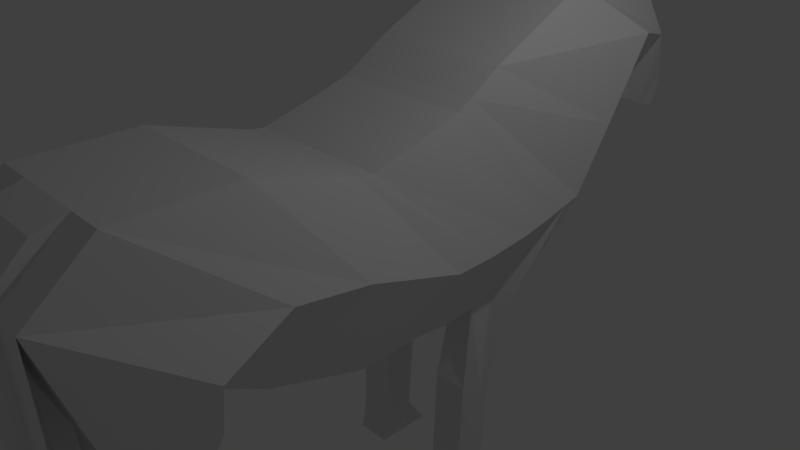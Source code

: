 # Source: horse.blend  (saved by Blender 2.78.0; exported with 4.5.12 LTS)
import bpy
from mathutils import Matrix  # noqa: F401  (used for matrix-valued properties, if any)

bpy.ops.wm.read_factory_settings(use_empty=True)
scene = bpy.context.scene
scene.name = 'Scene'

# ---- collections
col_collection_1 = bpy.data.collections.new('Collection 1'); scene.collection.children.link(col_collection_1)

# ---- materials (node trees are filled in below, after node groups)
mat_material = bpy.data.materials.new('Material')
mat_material.alpha_threshold = 0.0
mat_material.use_transparent_shadow = False
mat_material.roughness = 0.5

# ---- material node trees

# ---- world
world_world = bpy.data.worlds.new('World'); scene.world = world_world
world_world.color = (0.05088, 0.05088, 0.05088)
world_world.use_sun_shadow = False
world_world.sun_shadow_jitter_overblur = 0.0
world_world.cycles.sampling_method = 'MANUAL'

# ---- cameras
cam_camera = bpy.data.cameras.new('Camera')
cam_camera.clip_end = 100.0
cam_camera.lens = 35.0
cam_camera.sensor_width = 32.0
cam_camera.sensor_height = 18.0
cam_camera.ortho_scale = 7.314
cam_camera.dof.focus_distance = 0.0
cam_camera.dof.aperture_fstop = 128.0

# ---- lights
light_lamp = bpy.data.lights.new('Lamp', 'POINT')
light_lamp.transmission_factor = 0.0
light_lamp.cutoff_distance = 30.0
light_lamp.energy = 100.0
light_lamp.shadow_buffer_clip_start = 1.001
light_lamp.shadow_soft_size = 0.1
light_lamp.shadow_maximum_resolution = 0.006
light_lamp.use_absolute_resolution = True

# ---- meshes
me_plane = bpy.data.meshes.new('Plane')
me_plane.from_pydata([(0.9998, -2.357, 2.073), (0.9998, -2.333, -0.3828), (0.9998, -0.9912, 1.674), (0.9998, -0.9809, -0.8013), (0.9998, -0.7891, 1.653), (0.9998, -0.08267, -0.7475), (0.9998, -0.006564, 1.869), (0.9998, 0.4207, -0.8002), (0.9998, 0.5101, 2.032), (0.9998, 0.8907, -0.7451), (0.9998, 0.7295, 2.154), (1.237, 1.532, -0.6314), (0.9998, 1.171, 2.442), (0.9998, 2.239, 0.6849), (0.9998, 2.672, 3.199), (0.9998, 3.201, 2.007), (0.9998, -3.872, 2.058), (0.9998, -2.868, -0.1011), (0.9998, -4.693, 1.359), (0.9998, -2.915, -0.2298), (0.9998, -4.222, -0.1174), (0.9998, -3.174, -0.4281), (0.9998, 3.819, 3.467), (0.9998, 3.678, 1.537), (0.9063, 5.052, 1.607), (0.9998, 4.705, 1.147), (-0.0001877, -0.9912, 1.674), (-0.0001877, -2.357, 2.073), (-0.0001878, -2.333, -0.3828), (-0.0001878, -0.9809, -0.8013), (-0.0001878, -0.08267, -0.7475), (-0.0001877, -0.7891, 1.653), (-0.0001879, 0.4207, -0.8002), (-0.0001878, -0.006564, 1.869), (-0.0001879, 1.084, -0.7209), (-0.0001878, 0.5101, 2.032), (-0.000188, 1.581, -0.6314), (-0.0001878, 0.7295, 2.154), (-0.0001881, 2.239, 0.6849), (-0.0001878, 1.171, 2.442), (-0.0001882, 3.201, 2.007), (-0.0001878, 2.672, 3.199), (-0.0001877, -3.872, 2.058), (-0.0001878, -2.868, -0.1011), (-0.0001877, -4.693, 1.359), (-0.0001878, -2.915, -0.2298), (-0.0001878, -4.222, -0.1174), (-0.0001878, -3.174, -0.4281), (-0.0001882, 3.678, 1.537), (-0.0001879, 3.819, 3.467), (-0.0001882, 4.705, 1.147), (-0.0001878, 5.052, 1.607), (0.499, -0.006564, 1.869), (0.499, 0.5101, 2.032), (0.499, -2.868, -0.1011), (0.499, -2.915, -0.2298), (0.499, -0.08267, -0.7475), (0.499, -0.9809, -0.8013), (0.499, 3.201, 2.007), (0.499, 2.239, 0.6849), (0.499, 4.705, 1.147), (0.499, 3.678, 1.537), (0.499, -3.174, -0.4281), (0.499, -4.222, -0.1174), (0.499, -0.9912, 1.674), (0.499, -0.7891, 1.653), (0.499, 1.171, 2.442), (0.499, 2.672, 3.199), (0.499, 3.819, 3.467), (0.499, 5.052, 1.607), (0.499, 1.581, -0.6314), (0.499, 1.084, -0.7209), (0.499, -4.693, 1.359), (0.499, -2.357, 2.073), (0.499, 0.7295, 2.154), (0.499, 0.4207, -0.8002), (0.499, -3.872, 2.058), (0.499, -2.333, -0.3828), (0.9998, -4.117, -1.732), (0.9998, -3.584, -1.76), (0.499, -4.117, -1.732), (0.499, -3.584, -1.76), (0.9998, -3.844, -3.308), (0.9998, -3.422, -3.416), (0.499, -3.844, -3.308), (0.499, -3.422, -3.416), (0.9998, -3.815, -3.807), (0.9998, -3.07, -3.825), (0.499, -3.815, -3.807), (0.499, -3.07, -3.825), (0.9998, 0.7879, -2.02), (0.9998, 1.293, -2.045), (0.499, 0.7879, -2.02), (0.499, 1.293, -2.045), (0.9998, 0.7414, -3.365), (0.9998, 1.214, -3.302), (0.499, 0.7414, -3.365), (0.499, 1.214, -3.302), (0.9998, 0.6743, -3.752), (0.9998, 1.511, -3.739), (0.499, 0.6743, -3.752), (0.499, 1.511, -3.739), (1.575, -1.335, 0.7505), (1.575, 0.02356, 0.3411), (1.575, 0.6005, 0.3603), (1.575, 1.233, 0.4318), (1.575, 1.724, 0.5366), (1.575, 2.197, 0.6543), (1.575, 2.756, 1.496), (1.575, 3.431, 2.557), (1.575, -2.322, 0.8954), (1.695, -3.248, 0.5036), (1.616, -3.253, -0.09288), (1.216, 4.379, 2.307), (0.9998, 4.865, 1.359), (-0.0001878, -3.657, -0.2847), (-0.000188, 4.865, 1.359), (0.499, 4.865, 1.359), (0.499, -3.657, -0.2847), (0.9998, -3.83, -1.747), (0.499, -3.83, -1.747), (0.9998, -3.617, -3.366), (0.499, -3.617, -3.366), (0.9998, -3.414, -3.816), (0.499, -3.414, -3.816), (0.9998, -2.357, 1.61), (0.9998, -0.9912, 1.211), (0.9998, -0.7891, 1.19), (0.9998, -0.006564, 1.407), (0.9998, 0.5101, 1.569), (0.9998, 0.7295, 1.692), (0.9998, 1.171, 1.98), (0.9998, 2.672, 2.737), (0.9998, -3.872, 1.595), (0.0, -4.273, 1.935), (0.9998, 3.819, 3.005), (0.9998, 1.249, -0.6861), (0.0, 1.342, -0.6745), (0.499, 1.342, -0.6745), (1.133, 0.9949, -2.033), (0.3395, 1.05, -2.033), (1.133, 0.9316, -3.332), (0.3395, 0.9868, -3.332), (0.9998, 1.108, -3.745), (0.499, 1.108, -3.745), (1.575, 1.97, 0.5977), (0.9186, 1.041, -3.302), (0.9998, 4.088, 3.892), (0.9998, 3.328, 3.696), (0.499, 3.328, 3.696), (0.499, 4.088, 3.892), (0.0, -4.926, 1.304), (0.499, -4.273, 1.935), (0.499, -4.926, 1.304), (0.9998, -4.533, -3.156), (0.0, -4.533, -3.156), (0.499, -4.533, -3.156), (0.0, -4.766, -3.211), (0.499, -4.766, -3.211), (0.9998, 4.416, 1.256), (1.016, 4.706, 2.13), (0.0, 4.416, 1.256), (0.0, 4.706, 2.13), (0.499, 4.706, 2.13), (0.499, 4.416, 1.256), (1.061, 4.729, 1.625)], [(139, 146)], [(102, 103, 3, 1), (103, 104, 5, 3), (104, 105, 7, 5), (105, 106, 9, 7), (145, 107, 11, 136), (107, 108, 13, 11), (108, 109, 15, 13), (102, 110, 16, 0), (110, 111, 18, 16), (111, 112, 20, 18), (109, 113, 23, 15), (165, 114, 25, 159), (53, 52, 33, 35), (55, 54, 43, 45), (57, 56, 30, 29), (59, 58, 40, 38), (164, 60, 50, 161), (118, 62, 47, 115), (65, 64, 26, 31), (67, 66, 39, 41), (163, 68, 49, 162), (138, 70, 36, 137), (72, 63, 46, 44), (64, 73, 27, 26), (74, 53, 35, 37), (62, 55, 45, 47), (56, 75, 32, 30), (73, 76, 42, 27), (52, 65, 31, 33), (54, 77, 28, 43), (77, 57, 29, 28), (70, 59, 38, 36), (58, 61, 48, 40), (66, 74, 37, 39), (68, 67, 41, 49), (75, 71, 34, 32), (76, 72, 153, 152), (117, 69, 51, 116), (114, 24, 69, 117), (16, 18, 72, 76), (7, 9, 71, 75), (67, 68, 150, 149), (12, 10, 74, 66), (15, 23, 61, 58), (11, 13, 59, 70), (1, 3, 57, 77), (17, 1, 77, 54), (6, 4, 65, 52), (0, 16, 76, 73), (5, 7, 75, 56), (21, 19, 55, 62), (10, 8, 53, 74), (2, 0, 73, 64), (18, 20, 63, 72), (71, 9, 90, 92), (160, 22, 68, 163), (14, 12, 66, 67), (4, 2, 64, 65), (118, 63, 80, 120), (159, 25, 60, 164), (13, 15, 58, 59), (3, 5, 56, 57), (19, 17, 54, 55), (8, 6, 52, 53), (120, 80, 84, 122), (63, 20, 78, 80), (112, 21, 79, 119), (21, 62, 81, 79), (84, 82, 86, 88), (80, 78, 82, 84), (79, 81, 85, 83), (119, 79, 83, 121), (123, 87, 89, 124), (83, 85, 89, 87), (121, 83, 87, 123), (122, 84, 88, 124), (91, 93, 97, 95), (136, 11, 91, 139), (138, 71, 92, 140), (11, 70, 93, 91), (141, 95, 99, 143), (139, 91, 95, 141), (140, 92, 96, 142), (92, 90, 94, 96), (143, 99, 101, 144), (142, 96, 100, 144), (96, 94, 98, 100), (95, 97, 101, 99), (85, 122, 124, 89), (82, 121, 123, 86), (86, 123, 124, 88), (78, 119, 121, 82), (20, 112, 119, 78), (81, 120, 122, 85), (62, 118, 120, 81), (25, 114, 117, 60), (60, 117, 116, 50), (63, 118, 115, 46), (160, 24, 114, 165), (14, 22, 113, 109), (19, 21, 112, 111), (17, 19, 111, 110), (1, 17, 110, 102), (12, 14, 109, 108), (10, 12, 108, 107), (8, 10, 107, 145, 106), (6, 8, 106, 105), (4, 6, 105, 104), (2, 4, 104, 103), (0, 2, 103, 102), (0, 2, 126, 125), (12, 14, 132, 131), (10, 12, 131, 130), (8, 10, 130, 129), (6, 8, 129, 128), (4, 6, 128, 127), (152, 153, 151, 134), (14, 22, 135, 132), (16, 0, 125, 133), (2, 4, 127, 126), (97, 142, 144, 101), (98, 143, 144, 100), (93, 140, 142, 97), (90, 139, 141, 94), (94, 141, 143, 98), (70, 138, 140, 93), (9, 136, 139, 90), (71, 138, 137, 34), (106, 145, 136, 9), (147, 148, 149, 150), (68, 22, 147, 150), (22, 14, 148, 147), (14, 67, 149, 148), (42, 76, 152, 134), (151, 153, 158, 157), (156, 155, 157, 158), (18, 72, 156, 154), (72, 44, 155, 156), (153, 72, 156, 158), (22, 160, 165, 113), (23, 159, 164, 61), (24, 160, 163, 69), (69, 163, 162, 51), (61, 164, 161, 48), (113, 165, 159, 23)])
me_plane.materials.append(mat_material)
me_plane.use_remesh_preserve_volume = False
me_plane.use_remesh_preserve_attributes = False
me_plane.use_mirror_vertex_groups = False
me_plane.update()

# ---- objects
ob_plane = bpy.data.objects.new('Plane', me_plane)
ob_lamp = bpy.data.objects.new('Lamp', light_lamp)
ob_camera = bpy.data.objects.new('Camera', cam_camera)

# ---- transforms, parenting, visibility, modifiers, constraints
ob_plane.location = (0.0, 0.0, 0.0)
ob_plane.lineart.crease_threshold = 0.0
_m = ob_plane.modifiers.new('Mirror', 'MIRROR')
_m.use_clip = True
ob_lamp.location = (4.076, 1.005, 5.904)
ob_lamp.rotation_euler = (0.6503, 0.05522, 1.866)
ob_lamp.lock_rotations_4d = False
ob_lamp.empty_display_type = 'ARROWS'
ob_lamp.color = (0.0, 0.0, 0.0, 0.0)
ob_lamp.lineart.crease_threshold = 0.0
ob_camera.location = (7.481, -6.508, 5.344)
ob_camera.rotation_euler = (1.109, 0.0, 0.8149)
ob_camera.lock_rotations_4d = False
ob_camera.empty_display_type = 'ARROWS'
ob_camera.color = (0.0, 0.0, 0.0, 0.0)
ob_camera.display_type = 'WIRE'
ob_camera.lineart.crease_threshold = 0.0

# ---- collection membership
col_collection_1.objects.link(ob_plane)
col_collection_1.objects.link(ob_lamp)
col_collection_1.objects.link(ob_camera)

# ---- scene / render settings (as saved in the file)
scene.camera = ob_camera
scene.frame_start = 1; scene.frame_end = 250; scene.frame_set(1)
scene.render.engine = 'BLENDER_EEVEE_NEXT'
scene.render.resolution_percentage = 50
scene.render.dither_intensity = 0.0
scene.cycles.use_denoising = False
scene.cycles.samples = 128
scene.cycles.sampling_pattern = 'TABULATED_SOBOL'
scene.cycles.light_sampling_threshold = 0.0
scene.cycles.use_adaptive_sampling = False
scene.cycles.use_light_tree = False
scene.cycles.blur_glossy = 0.0
scene.cycles.sample_clamp_indirect = 0.0
scene.view_settings.view_transform = 'Standard'
bpy.context.view_layer.update()
